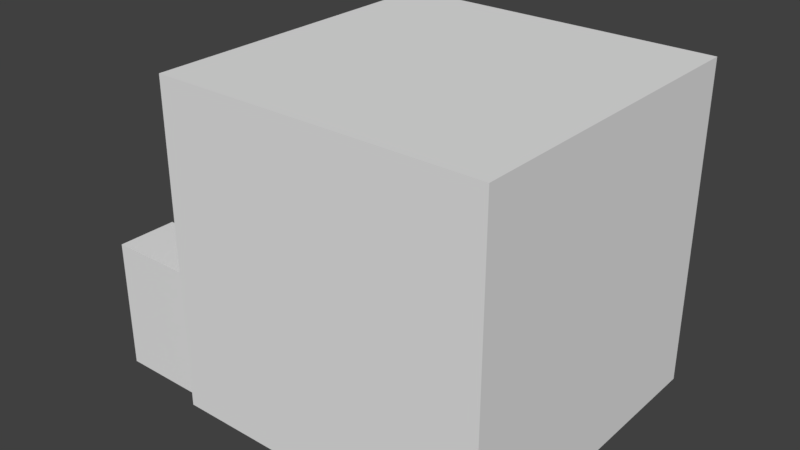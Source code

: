 # Source: Hazmat_Helm.blend  (saved by Blender 2.79.0; exported with 4.5.12 LTS)
import bpy
from mathutils import Matrix  # noqa: F401  (used for matrix-valued properties, if any)

bpy.ops.wm.read_factory_settings(use_empty=True)
scene = bpy.context.scene
scene.name = 'Scene'

# ---- collections
col_collection_1 = bpy.data.collections.new('Collection 1'); scene.collection.children.link(col_collection_1)

# ---- materials (node trees are filled in below, after node groups)
mat_material = bpy.data.materials.new('Material')
mat_material.alpha_threshold = 0.0
mat_material.use_transparent_shadow = False
mat_material.roughness = 0.5
mat_material.line_color = (0.0, 0.0, 0.0, 1.0)

# ---- material node trees

# ---- world
world_world = bpy.data.worlds.new('World'); scene.world = world_world
world_world.color = (0.05088, 0.05088, 0.05088)
world_world.use_sun_shadow = False
world_world.sun_shadow_jitter_overblur = 0.0
world_world.cycles.sampling_method = 'MANUAL'

# ---- meshes
me_cube = bpy.data.meshes.new('Cube')
me_cube.from_pydata([(-0.21, 0.2205, -0.2887), (0.21, 0.2205, -0.2887), (0.21, -0.1995, -0.2887), (-0.21, -0.1995, -0.2887), (-0.21, 0.2205, 0.1312), (0.21, 0.2205, 0.1312), (0.21, -0.1995, 0.1312), (-0.21, -0.1995, 0.1312), (-0.07, 0.2205, -0.2887), (0.07, 0.2205, -0.2887), (0.07, -0.1995, -0.2887), (-0.07, -0.1995, -0.2887), (-0.07, 0.2205, 0.1312), (0.07, 0.2205, 0.1312), (0.07, -0.1995, 0.1312), (-0.07, -0.1995, 0.1312), (-0.07, 0.2205, -0.2887), (0.07, 0.2205, -0.2887), (-0.07, 0.2205, 0.1312), (0.07, 0.2205, 0.1312), (-0.02333, 0.2205, -0.2887), (0.02333, 0.2205, -0.2887), (0.02333, -0.1995, -0.2887), (-0.02333, -0.1995, -0.2887), (-0.02333, 0.2205, 0.1312), (0.02333, 0.2205, 0.1312), (0.02333, -0.1995, 0.1312), (-0.02333, -0.1995, 0.1312), (-0.02333, 0.2205, -0.2887), (0.02333, 0.2205, -0.2887), (-0.02333, 0.2205, 0.1312), (0.02333, 0.2205, 0.1312), (-0.02333, 0.3328, -0.2887), (0.02333, 0.3328, -0.2887), (-0.02333, 0.2205, 0.1312), (0.02333, 0.2205, 0.1312), (-0.01276, 0.1725, -0.1149), (-0.07163, 0.1725, -0.1149), (-0.01276, 0.1725, -0.2834), (-0.07163, 0.1725, -0.2834), (-0.01276, 0.341, -0.1149), (-0.07163, 0.341, -0.1149), (-0.01276, 0.341, -0.2834), (-0.07163, 0.341, -0.2834), (0.1093, 0.341, -0.2834), (0.1972, 0.341, -0.2834), (0.1093, 0.341, -0.1149), (0.1972, 0.341, -0.1149), (0.1093, 0.1725, -0.2834), (0.1972, 0.1725, -0.2834), (0.1093, 0.1725, -0.1149), (0.1972, 0.1725, -0.1149), (-0.07163, 0.1767, -0.1191), (-0.07163, 0.1767, -0.2792), (-0.07163, 0.3368, -0.2792), (-0.07163, 0.3368, -0.1191), (-0.1207, 0.1767, -0.1191), (-0.1207, 0.1767, -0.2792), (-0.1207, 0.3368, -0.2792), (-0.1207, 0.3368, -0.1191), (-0.1214, 0.1727, -0.1151), (-0.1214, 0.1727, -0.2832), (-0.1214, 0.3408, -0.2832), (-0.1214, 0.3408, -0.1151), (-0.1994, 0.1727, -0.1151), (-0.1994, 0.1727, -0.2832), (-0.1994, 0.3408, -0.2832), (-0.1994, 0.3408, -0.1151), (0.1093, 0.1767, -0.1191), (0.1093, 0.1767, -0.2792), (0.1093, 0.3368, -0.2792), (0.1093, 0.3368, -0.1191), (0.06023, 0.1767, -0.1191), (0.06023, 0.1767, -0.2792), (0.06023, 0.3368, -0.2792), (0.06023, 0.3368, -0.1191), (0.05953, 0.1727, -0.1151), (0.05953, 0.1727, -0.2832), (0.05953, 0.3408, -0.2832), (0.05953, 0.3408, -0.1151), (0.01047, 0.1727, -0.1151), (0.01047, 0.1727, -0.2832), (0.01047, 0.3408, -0.2832), (0.01047, 0.3408, -0.1151), (0.1653, 0.2135, -0.02961), (0.1653, 0.2135, 0.07539), (0.06025, 0.2135, -0.02961), (0.06025, 0.2135, 0.07539), (0.1653, 0.2536, -0.02961), (0.1653, 0.2536, 0.07539), (0.06025, 0.2536, -0.02961), (0.06025, 0.2536, 0.07539), (-0.06135, 0.2135, -0.02961), (-0.06135, 0.2135, 0.07539), (-0.1664, 0.2135, -0.02961), (-0.1664, 0.2135, 0.07539), (-0.06135, 0.2536, -0.02961), (-0.06135, 0.2536, 0.07539), (-0.1664, 0.2536, -0.02961), (-0.1664, 0.2536, 0.07539), (0.04975, 0.2135, -0.04011), (0.1758, 0.2135, -0.04011), (0.1758, 0.2135, 0.08589), (0.04975, 0.2135, 0.08589), (0.04975, 0.2536, -0.04011), (0.04975, 0.2536, 0.08589), (0.1758, 0.2536, -0.04011), (0.1758, 0.2536, 0.08589), (-0.1769, 0.2135, -0.04011), (-0.05085, 0.2135, -0.04011), (-0.05085, 0.2135, 0.08589), (-0.1769, 0.2135, 0.08589), (-0.1769, 0.2536, -0.04011), (-0.1769, 0.2536, 0.08589), (-0.05085, 0.2536, -0.04011), (-0.05085, 0.2536, 0.08589), (0.06025, 0.2422, 0.07539), (0.06025, 0.2422, -0.02961), (0.1653, 0.2422, -0.02961), (0.1653, 0.2422, 0.07539), (-0.1664, 0.2422, 0.07539), (-0.1664, 0.2422, -0.02961), (-0.06135, 0.2422, -0.02961), (-0.06135, 0.2422, 0.07539)], [], [(9, 1, 2, 10), (13, 14, 6, 5), (9, 13, 5, 1), (1, 5, 6, 2), (11, 15, 7, 3), (4, 0, 3, 7), (2, 6, 14, 10), (23, 27, 15, 11), (0, 4, 12, 8), (20, 8, 16, 28), (4, 7, 15, 12), (25, 26, 14, 13), (0, 8, 11, 3), (21, 9, 10, 22), (29, 31, 19, 17), (8, 12, 18, 16), (13, 9, 17, 19), (25, 13, 19, 31), (12, 24, 30, 18), (24, 25, 31, 30), (16, 18, 30, 28), (31, 29, 33, 35), (8, 20, 23, 11), (20, 21, 22, 23), (12, 15, 27, 24), (24, 27, 26, 25), (9, 21, 29, 17), (21, 20, 28, 29), (10, 14, 26, 22), (22, 26, 27, 23), (32, 34, 35, 33), (30, 31, 35, 34), (29, 28, 32, 33), (28, 30, 34, 32), (36, 37, 39, 38), (38, 39, 43, 42), (42, 43, 41, 40), (40, 41, 37, 36), (38, 42, 40, 36), (37, 41, 55, 52), (45, 44, 46, 47), (49, 48, 44, 45), (49, 45, 47, 51), (50, 46, 71, 68), (47, 46, 50, 51), (52, 55, 59, 56), (43, 39, 53, 54), (41, 43, 54, 55), (39, 37, 52, 53), (58, 57, 61, 62), (54, 53, 57, 58), (55, 54, 58, 59), (53, 52, 56, 57), (63, 62, 66, 67), (59, 58, 62, 63), (57, 56, 60, 61), (56, 59, 63, 60), (66, 65, 64, 67), (61, 60, 64, 65), (60, 63, 67, 64), (62, 61, 65, 66), (68, 71, 75, 72), (44, 48, 69, 70), (46, 44, 70, 71), (74, 73, 77, 78), (70, 69, 73, 74), (71, 70, 74, 75), (79, 78, 82, 83), (75, 74, 78, 79), (72, 75, 79, 76), (82, 81, 80, 83), (76, 79, 83, 80), (78, 77, 81, 82), (84, 85, 87, 86), (84, 86, 100, 101), (96, 98, 121, 122), (87, 85, 102, 103), (91, 90, 104, 105), (89, 91, 105, 107), (92, 93, 95, 94), (93, 92, 109, 110), (97, 96, 122, 123), (94, 95, 111, 108), (98, 96, 114, 112), (96, 97, 115, 114), (100, 103, 105, 104), (106, 107, 102, 101), (100, 104, 106, 101), (105, 103, 102, 107), (88, 89, 107, 106), (90, 88, 106, 104), (86, 87, 103, 100), (85, 84, 101, 102), (108, 111, 113, 112), (114, 115, 110, 109), (108, 112, 114, 109), (113, 111, 110, 115), (97, 99, 113, 115), (99, 98, 112, 113), (95, 93, 110, 111), (92, 94, 108, 109), (117, 116, 119, 118), (121, 120, 123, 122), (91, 89, 119, 116), (90, 91, 116, 117), (99, 97, 123, 120), (89, 88, 118, 119), (98, 99, 120, 121), (88, 90, 117, 118), (49, 51, 80, 81)])
_uv = me_cube.uv_layers.new(name='UVMap')
_uv.uv.foreach_set('vector', [0.755, 0.3175, 0.745, 0.3175, 0.745, 0.3075, 0.755, 0.3075, 0.755, 0.3175, 0.745, 0.3175, 0.745, 0.3075, 0.755, 0.3075, 0.755, 0.3175, 0.745, 0.3175, 0.745, 0.3075, 0.755, 0.3075, 0.755, 0.3175, 0.745, 0.3175, 0.745, 0.3075, 0.755, 0.3075, 0.755, 0.3175, 0.745, 0.3175, 0.745, 0.3075, 0.755, 0.3075, 0.755, 0.3175, 0.745, 0.3175, 0.745, 0.3075, 0.755, 0.3075, 0.755, 0.3175, 0.745, 0.3175, 0.745, 0.3075, 0.755, 0.3075, 0.755, 0.3175, 0.745, 0.3175, 0.745, 0.3075, 0.755, 0.3075, 0.755, 0.3175, 0.745, 0.3175, 0.745, 0.3075, 0.755, 0.3075, 0.255, 0.755, 0.245, 0.755, 0.245, 0.745, 0.255, 0.745, 0.755, 0.3175, 0.745, 0.3175, 0.745, 0.3075, 0.755, 0.3075, 0.755, 0.3175, 0.745, 0.3175, 0.745, 0.3075, 0.755, 0.3075, 0.755, 0.3175, 0.745, 0.3175, 0.745, 0.3075, 0.755, 0.3075, 0.755, 0.3175, 0.745, 0.3175, 0.745, 0.3075, 0.755, 0.3075, 0.755, 0.3175, 0.745, 0.3175, 0.745, 0.3075, 0.755, 0.3075, 0.255, 0.755, 0.245, 0.755, 0.245, 0.745, 0.255, 0.745, 0.255, 0.755, 0.245, 0.755, 0.245, 0.745, 0.255, 0.745, 0.255, 0.755, 0.245, 0.755, 0.245, 0.745, 0.255, 0.745, 0.255, 0.755, 0.245, 0.755, 0.245, 0.745, 0.255, 0.745, 0.255, 0.755, 0.245, 0.755, 0.245, 0.745, 0.255, 0.745, 0.755, 0.3175, 0.745, 0.3175, 0.745, 0.3075, 0.755, 0.3075, 0.255, 0.755, 0.245, 0.755, 0.245, 0.745, 0.255, 0.745, 0.755, 0.3175, 0.745, 0.3175, 0.745, 0.3075, 0.755, 0.3075, 0.755, 0.3175, 0.745, 0.3175, 0.745, 0.3075, 0.755, 0.3075, 0.755, 0.3175, 0.745, 0.3175, 0.745, 0.3075, 0.755, 0.3075, 0.755, 0.3175, 0.745, 0.3175, 0.745, 0.3075, 0.755, 0.3075, 0.255, 0.755, 0.245, 0.755, 0.245, 0.745, 0.255, 0.745, 0.255, 0.755, 0.245, 0.755, 0.245, 0.745, 0.255, 0.745, 0.755, 0.3175, 0.745, 0.3175, 0.745, 0.3075, 0.755, 0.3075, 0.755, 0.3175, 0.745, 0.3175, 0.745, 0.3075, 0.755, 0.3075, 0.255, 0.755, 0.245, 0.755, 0.245, 0.745, 0.255, 0.745, 0.255, 0.755, 0.245, 0.755, 0.245, 0.745, 0.255, 0.745, 0.255, 0.755, 0.245, 0.755, 0.245, 0.745, 0.255, 0.745, 0.255, 0.755, 0.245, 0.755, 0.245, 0.745, 0.255, 0.745, 0.255, 0.755, 0.245, 0.755, 0.245, 0.745, 0.255, 0.745, 0.255, 0.755, 0.245, 0.755, 0.245, 0.745, 0.255, 0.745, 0.255, 0.755, 0.245, 0.755, 0.245, 0.745, 0.255, 0.745, 0.255, 0.755, 0.245, 0.755, 0.245, 0.745, 0.255, 0.745, 0.255, 0.755, 0.245, 0.755, 0.245, 0.745, 0.255, 0.745, 0.255, 0.755, 0.245, 0.755, 0.245, 0.745, 0.255, 0.745, 0.255, 0.255, 0.245, 0.255, 0.245, 0.245, 0.255, 0.245, 0.255, 0.255, 0.245, 0.255, 0.245, 0.245, 0.255, 0.245, 0.255, 0.255, 0.245, 0.255, 0.245, 0.245, 0.255, 0.245, 0.255, 0.255, 0.245, 0.255, 0.245, 0.245, 0.255, 0.245, 0.255, 0.255, 0.245, 0.255, 0.245, 0.245, 0.255, 0.245, 0.755, 0.755, 0.745, 0.755, 0.745, 0.745, 0.755, 0.745, 0.255, 0.755, 0.245, 0.755, 0.245, 0.745, 0.255, 0.745, 0.255, 0.755, 0.245, 0.755, 0.245, 0.745, 0.255, 0.745, 0.255, 0.755, 0.245, 0.755, 0.245, 0.745, 0.255, 0.745, 0.255, 0.255, 0.245, 0.255, 0.245, 0.245, 0.255, 0.245, 0.755, 0.755, 0.745, 0.755, 0.745, 0.745, 0.755, 0.745, 0.755, 0.755, 0.745, 0.755, 0.745, 0.745, 0.755, 0.745, 0.255, 0.755, 0.245, 0.755, 0.245, 0.745, 0.255, 0.745, 0.255, 0.255, 0.245, 0.255, 0.245, 0.245, 0.255, 0.245, 0.255, 0.255, 0.245, 0.255, 0.245, 0.245, 0.255, 0.245, 0.255, 0.255, 0.245, 0.255, 0.245, 0.245, 0.255, 0.245, 0.255, 0.255, 0.245, 0.255, 0.245, 0.245, 0.255, 0.245, 0.255, 0.255, 0.245, 0.255, 0.245, 0.245, 0.255, 0.245, 0.255, 0.255, 0.245, 0.255, 0.245, 0.245, 0.255, 0.245, 0.255, 0.255, 0.245, 0.255, 0.245, 0.245, 0.255, 0.245, 0.255, 0.255, 0.245, 0.255, 0.245, 0.245, 0.255, 0.245, 0.755, 0.755, 0.745, 0.755, 0.745, 0.745, 0.755, 0.745, 0.255, 0.255, 0.245, 0.255, 0.245, 0.245, 0.255, 0.245, 0.255, 0.255, 0.245, 0.255, 0.245, 0.245, 0.255, 0.245, 0.255, 0.755, 0.245, 0.755, 0.245, 0.745, 0.255, 0.745, 0.755, 0.755, 0.745, 0.755, 0.745, 0.745, 0.755, 0.745, 0.755, 0.755, 0.745, 0.755, 0.745, 0.745, 0.755, 0.745, 0.255, 0.755, 0.245, 0.755, 0.245, 0.745, 0.255, 0.745, 0.255, 0.755, 0.245, 0.755, 0.245, 0.745, 0.255, 0.745, 0.255, 0.755, 0.245, 0.755, 0.245, 0.745, 0.255, 0.745, 0.255, 0.755, 0.245, 0.755, 0.245, 0.745, 0.255, 0.745, 0.255, 0.755, 0.245, 0.755, 0.245, 0.745, 0.255, 0.745, 0.255, 0.755, 0.245, 0.755, 0.245, 0.745, 0.255, 0.745, 0.255, 0.755, 0.245, 0.755, 0.245, 0.745, 0.255, 0.745, 0.255, 0.755, 0.255, 0.745, 0.255, 0.745, 0.255, 0.755, 0.755, 0.745, 0.755, 0.755, 0.755, 0.755, 0.755, 0.745, 0.245, 0.745, 0.245, 0.755, 0.245, 0.755, 0.245, 0.745, 0.745, 0.755, 0.755, 0.755, 0.755, 0.755, 0.745, 0.755, 0.745, 0.745, 0.745, 0.755, 0.745, 0.755, 0.745, 0.745, 0.255, 0.755, 0.245, 0.755, 0.245, 0.745, 0.255, 0.745, 0.245, 0.755, 0.255, 0.755, 0.255, 0.755, 0.245, 0.755, 0.745, 0.745, 0.755, 0.745, 0.755, 0.745, 0.745, 0.745, 0.255, 0.745, 0.245, 0.745, 0.245, 0.745, 0.255, 0.745, 0.755, 0.755, 0.755, 0.745, 0.755, 0.745, 0.755, 0.755, 0.755, 0.745, 0.745, 0.745, 0.745, 0.745, 0.755, 0.745, 0.755, 0.755, 0.745, 0.755, 0.745, 0.745, 0.755, 0.745, 0.755, 0.755, 0.745, 0.755, 0.745, 0.745, 0.755, 0.745, 0.755, 0.755, 0.745, 0.755, 0.745, 0.745, 0.755, 0.745, 0.755, 0.755, 0.745, 0.755, 0.745, 0.745, 0.755, 0.745, 0.755, 0.745, 0.745, 0.745, 0.745, 0.745, 0.755, 0.745, 0.755, 0.755, 0.755, 0.745, 0.755, 0.745, 0.755, 0.755, 0.255, 0.745, 0.245, 0.745, 0.245, 0.745, 0.255, 0.745, 0.245, 0.755, 0.255, 0.755, 0.255, 0.755, 0.245, 0.755, 0.755, 0.755, 0.745, 0.755, 0.745, 0.745, 0.755, 0.745, 0.755, 0.755, 0.745, 0.755, 0.745, 0.745, 0.755, 0.745, 0.755, 0.755, 0.745, 0.755, 0.745, 0.745, 0.755, 0.745, 0.755, 0.755, 0.745, 0.755, 0.745, 0.745, 0.755, 0.745, 0.745, 0.745, 0.745, 0.755, 0.745, 0.755, 0.745, 0.745, 0.745, 0.755, 0.755, 0.755, 0.755, 0.755, 0.745, 0.755, 0.245, 0.745, 0.245, 0.755, 0.245, 0.755, 0.245, 0.745, 0.255, 0.755, 0.255, 0.745, 0.255, 0.745, 0.255, 0.755, 0.255, 0.755, 0.245, 0.755, 0.245, 0.745, 0.255, 0.745, 0.255, 0.755, 0.245, 0.755, 0.245, 0.745, 0.255, 0.745, 0.745, 0.755, 0.745, 0.745, 0.745, 0.745, 0.745, 0.755, 0.755, 0.755, 0.745, 0.755, 0.745, 0.755, 0.755, 0.755, 0.745, 0.755, 0.745, 0.745, 0.745, 0.745, 0.745, 0.755, 0.745, 0.745, 0.755, 0.745, 0.755, 0.745, 0.745, 0.745, 0.755, 0.755, 0.745, 0.755, 0.745, 0.755, 0.755, 0.755, 0.755, 0.745, 0.755, 0.755, 0.755, 0.755, 0.755, 0.745, 0.255, 0.255, 0.255, 0.245, 0.245, 0.245, 0.245, 0.255])
me_cube.materials.append(mat_material)
me_cube.use_remesh_preserve_volume = False
me_cube.use_remesh_preserve_attributes = False
me_cube.use_mirror_vertex_groups = False
me_cube.update()

# ---- objects
ob_hat = bpy.data.objects.new('Hat', me_cube)

# ---- transforms, parenting, visibility, modifiers, constraints
ob_hat.location = (0.0, 0.0, 0.0)
ob_hat.rotation_euler = (0.0, -0.0, 1.571)
ob_hat.lock_rotations_4d = False
ob_hat.empty_display_type = 'ARROWS'
ob_hat.lineart.crease_threshold = 0.0

# ---- collection membership
col_collection_1.objects.link(ob_hat)

# ---- scene / render settings (as saved in the file)
scene.frame_start = 1; scene.frame_end = 250; scene.frame_set(1)
scene.render.engine = 'BLENDER_EEVEE_NEXT'
scene.render.resolution_percentage = 50
scene.render.dither_intensity = 0.0
scene.cycles.use_denoising = False
scene.cycles.samples = 128
scene.cycles.sampling_pattern = 'TABULATED_SOBOL'
scene.cycles.use_adaptive_sampling = False
scene.cycles.use_light_tree = False
scene.cycles.blur_glossy = 0.0
scene.cycles.sample_clamp_indirect = 0.0
scene.view_settings.view_transform = 'Standard'
bpy.context.view_layer.update()

# ---- added for rendering (the .blend has no active camera and no usable light): camera, sun
cam_auto = bpy.data.cameras.new('AutoCamera')
cam_auto.lens = 50.0
cam_auto.sensor_width = 36.0
cam_auto.clip_end = 1000.0
ob_auto_camera = bpy.data.objects.new('AutoCamera', cam_auto)
scene.collection.objects.link(ob_auto_camera)
ob_auto_camera.location = (0.672279, -0.891622, 0.515664)
ob_auto_camera.rotation_euler = (1.09748, -7.21219e-08, 0.694738)
scene.camera = ob_auto_camera
light_auto_sun = bpy.data.lights.new('AutoSun', 'SUN')
light_auto_sun.energy = 3.0
light_auto_sun.angle = 0.0523599
ob_auto_sun = bpy.data.objects.new('AutoSun', light_auto_sun)
scene.collection.objects.link(ob_auto_sun)
ob_auto_sun.rotation_euler = (0.872665, 0.174533, 0.523599)
bpy.context.view_layer.update()
